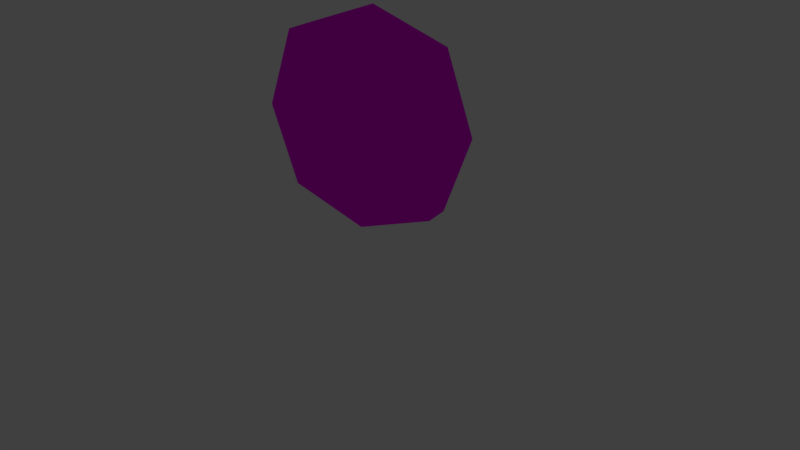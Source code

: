# Source: Coin.blend  (saved by Blender 2.79.0; exported with 4.5.12 LTS)
import bpy
from mathutils import Matrix  # noqa: F401  (used for matrix-valued properties, if any)

bpy.ops.wm.read_factory_settings(use_empty=True)
scene = bpy.context.scene
scene.name = 'Scene'

# ---- collections
col_collection_1 = bpy.data.collections.new('Collection 1'); scene.collection.children.link(col_collection_1)
col_collection_11 = bpy.data.collections.new('Collection 11'); scene.collection.children.link(col_collection_11)
col_collection_11.hide_render = True
col_collection_11.hide_viewport = True

# ---- images (referenced by path relative to the original .blend; pixels are not part of the script)
import os
ASSET_DIR = os.environ.get("B2B_ASSET_DIR", "")  # directory of the original .blend (textures are referenced by path, not embedded)
HERE = os.path.dirname(os.path.abspath(__file__))  # packed textures are extracted next to this script under _unpacked/

def load_image(name, relpath, width, height, colorspace="sRGB"):
    """Load a texture the original file referenced (path relative to the .blend, or extracted next to this script)."""
    p = next((c for c in (os.path.join(HERE, relpath), os.path.join(ASSET_DIR, relpath)) if relpath and os.path.exists(c)), "")
    if p:
        img = bpy.data.images.load(p, check_existing=True)
        img.name = name
    else:  # same state as the original file: an image datablock whose file is absent (Cycles renders it pink)
        img = bpy.data.images.new(name, width, height)
        img.source = "FILE"
        img.filepath = "//" + (relpath or name)
    img.colorspace_settings.name = colorspace
    return img
img_coin = load_image('Coin', '', 1024, 1024, 'sRGB')

# ---- materials (node trees are filled in below, after node groups)
mat_material = bpy.data.materials.new('Material')
mat_material.alpha_threshold = 0.0
mat_material.roughness = 0.5
mat_material.line_color = (0.0, 0.0, 0.0, 1.0)

# ---- material node trees
mat_material.use_nodes = True; mat_material.node_tree.nodes.clear()
_N = mat_material.node_tree.nodes; _L = mat_material.node_tree.links
n0 = _N.new('ShaderNodeOutputMaterial'); n0.name = 'Material Output'; n0.location = (300, 300)
n1 = _N.new('ShaderNodeBsdfDiffuse'); n1.name = 'Diffuse BSDF'; n1.location = (116, 308)
n2 = _N.new('ShaderNodeTexImage'); n2.name = 'Image Texture'; n2.location = (-62, 316)
n2.width = 140
n2.image = img_coin
n3 = _N.new('ShaderNodeTexCoord'); n3.name = 'Texture Coordinate'; n3.location = (-234, 287)
_L.new(n1.outputs[0], n0.inputs[0])
_L.new(n2.outputs[0], n1.inputs[0])
_L.new(n3.outputs[2], n2.inputs[0])
n0.is_active_output = True

# ---- world
world_world = bpy.data.worlds.new('World'); scene.world = world_world
world_world.color = (0.05088, 0.05088, 0.05088)
world_world.use_sun_shadow = False
world_world.sun_shadow_jitter_overblur = 0.0
world_world.cycles.sampling_method = 'MANUAL'

# ---- cameras
cam_camera = bpy.data.cameras.new('Camera')
cam_camera.clip_end = 100.0
cam_camera.lens = 35.0
cam_camera.sensor_width = 32.0
cam_camera.sensor_height = 18.0
cam_camera.ortho_scale = 7.314
cam_camera.dof.focus_distance = 0.0

# ---- lights
light_lamp = bpy.data.lights.new('Lamp', 'POINT')
light_lamp.transmission_factor = 0.0
light_lamp.cutoff_distance = 30.0
light_lamp.energy = 100.0
light_lamp.shadow_buffer_clip_start = 1.001
light_lamp.shadow_soft_size = 0.1
light_lamp.shadow_maximum_resolution = 0.006
light_lamp.use_absolute_resolution = True

# ---- meshes
me_cube = bpy.data.meshes.new('Cube')
me_cube.from_pydata([(0.1615, 0.7746, -0.7746), (0.1615, -0.7746, -0.7746), (-0.1615, -0.7746, -0.7746), (-0.1615, 0.7746, -0.7746), (0.1615, 0.7746, 0.7746), (0.1615, -0.7746, 0.7746), (-0.1615, -0.7746, 0.7746), (-0.1615, 0.7746, 0.7746), (0.1577, -4.055e-09, -1.052), (-0.1577, 3.148e-07, -1.052), (0.1577, -6.418e-07, 1.052), (-0.1577, 2.436e-07, 1.052), (0.1577, 1.052, -6.295e-08), (0.1577, -1.052, 8.232e-08), (-0.1577, -1.052, -1.453e-08), (-0.1577, 1.052, -4.358e-08), (0.1577, 7.879e-10, -1.358), (0.1615, -1.0, -1.0), (0.1577, 1.358, 0.0), (0.1615, 1.0, 1.0), (0.1577, -1.358, 0.0), (0.1615, -1.0, 1.0), (-0.1577, 3.245e-07, -1.358), (-0.1615, 1.0, -1.0), (-0.1577, -1.358, 0.0), (-0.1615, -1.0, 1.0), (-0.1577, 1.358, 0.0), (-0.1615, 1.0, 1.0), (0.1577, -6.466e-07, 1.358), (-0.1577, 2.436e-07, 1.358), (0.1615, 1.0, -1.0), (-0.1615, -1.0, -1.0), (-0.09156, 2.832e-07, 0.0), (-0.08942, 3.062e-07, -1.025), (0.09156, -3.222e-07, 0.0), (0.08942, -4.378e-09, -1.025), (-0.08942, 2.368e-07, 1.025), (0.08942, -6.256e-07, 1.025), (0.08942, 1.025, -6.132e-08), (-0.08942, -1.025, -1.415e-08), (-0.08942, 1.025, -4.245e-08), (0.08942, -1.025, 8.019e-08), (0.09156, -0.7546, -0.7546), (0.09156, 0.7546, 0.7546), (0.09156, -0.7546, 0.7546), (-0.09156, 0.7546, -0.7546), (-0.09156, -0.7546, 0.7546), (-0.09156, 0.7546, 0.7546), (0.09156, 0.7546, -0.7546), (-0.09156, -0.7546, -0.7546)], [], [(16, 17, 31, 22), (28, 29, 25, 21), (0, 12, 38, 48), (20, 21, 25, 24), (14, 6, 46, 39), (18, 30, 23, 26), (6, 11, 36, 46), (3, 9, 33, 45), (19, 27, 29, 28), (30, 16, 22, 23), (4, 10, 37, 43), (5, 13, 41, 44), (19, 18, 26, 27), (9, 2, 49, 33), (17, 20, 24, 31), (12, 4, 43, 38), (8, 1, 17, 16), (4, 12, 18, 19), (13, 5, 21, 20), (9, 3, 23, 22), (6, 14, 24, 25), (15, 7, 27, 26), (5, 10, 28, 21), (7, 11, 29, 27), (0, 8, 16, 30), (2, 9, 22, 31), (10, 4, 19, 28), (11, 6, 25, 29), (12, 0, 30, 18), (1, 13, 20, 17), (14, 2, 31, 24), (3, 15, 26, 23), (34, 37, 44, 41), (32, 36, 47, 40), (39, 46, 36, 32), (38, 43, 37, 34), (48, 38, 34, 35), (49, 39, 32, 33), (33, 32, 40, 45), (35, 34, 41, 42), (7, 15, 40, 47), (13, 1, 42, 41), (10, 5, 44, 37), (2, 14, 39, 49), (11, 7, 47, 36), (1, 8, 35, 42), (15, 3, 45, 40), (8, 0, 48, 35)])
_uv = me_cube.uv_layers.new(name='UVMap')
_uv.uv.foreach_set('vector', [0.05245, 0.8922, 0.1722, 0.775, 0.2138, 0.8153, 0.09143, 0.935, 0.4736, 0.4802, 0.5147, 0.521, 0.4153, 0.6182, 0.3737, 0.5779, 0.7413, 0.1522, 0.6403, 0.251, 0.6315, 0.2417, 0.732, 0.1434, 0.2741, 0.6753, 0.3737, 0.5779, 0.4153, 0.6182, 0.3153, 0.7161, 0.348, 0.7501, 0.4477, 0.6525, 0.4566, 0.6618, 0.3568, 0.7594, 0.673, 0.2851, 0.7745, 0.1858, 0.8161, 0.2262, 0.7141, 0.3259, 0.4477, 0.6525, 0.5473, 0.5551, 0.5561, 0.5644, 0.4566, 0.6618, 0.8474, 0.2615, 0.9521, 0.1591, 0.9591, 0.1702, 0.8558, 0.2713, 0.573, 0.3829, 0.6146, 0.4233, 0.5147, 0.521, 0.4736, 0.4802, 0.7745, 0.1858, 0.8968, 0.06609, 0.9358, 0.109, 0.8161, 0.2262, 0.5405, 0.3486, 0.441, 0.446, 0.4321, 0.4367, 0.5317, 0.3393, 0.3413, 0.5435, 0.2417, 0.641, 0.2329, 0.6316, 0.3325, 0.5342, 0.573, 0.3829, 0.673, 0.2851, 0.7141, 0.3259, 0.6146, 0.4233, 0.1403, 0.9533, 0.247, 0.8489, 0.2563, 0.8577, 0.151, 0.9608, 0.1722, 0.775, 0.2741, 0.6753, 0.3153, 0.7161, 0.2138, 0.8153, 0.6403, 0.251, 0.5405, 0.3486, 0.5317, 0.3393, 0.6315, 0.2417, 0.03617, 0.842, 0.1408, 0.7396, 0.1722, 0.775, 0.05245, 0.8922, 0.5405, 0.3486, 0.6403, 0.251, 0.673, 0.2851, 0.573, 0.3829, 0.2417, 0.641, 0.3413, 0.5435, 0.3737, 0.5779, 0.2741, 0.6753, 0.9521, 0.1591, 0.8474, 0.2615, 0.8161, 0.2262, 0.9358, 0.109, 0.4477, 0.6525, 0.348, 0.7501, 0.3153, 0.7161, 0.4153, 0.6182, 0.7466, 0.3602, 0.647, 0.4576, 0.6146, 0.4233, 0.7141, 0.3259, 0.3413, 0.5435, 0.441, 0.446, 0.4736, 0.4802, 0.3737, 0.5779, 0.647, 0.4576, 0.5473, 0.5551, 0.5147, 0.521, 0.6146, 0.4233, 0.7413, 0.1522, 0.848, 0.04785, 0.8968, 0.06609, 0.7745, 0.1858, 0.247, 0.8489, 0.1403, 0.9533, 0.09143, 0.935, 0.2138, 0.8153, 0.441, 0.446, 0.5405, 0.3486, 0.573, 0.3829, 0.4736, 0.4802, 0.5473, 0.5551, 0.4477, 0.6525, 0.4153, 0.6182, 0.5147, 0.521, 0.6403, 0.251, 0.7413, 0.1522, 0.7745, 0.1858, 0.673, 0.2851, 0.1408, 0.7396, 0.2417, 0.641, 0.2741, 0.6753, 0.1722, 0.775, 0.348, 0.7501, 0.247, 0.8489, 0.2138, 0.8153, 0.3153, 0.7161, 0.8474, 0.2615, 0.7466, 0.3602, 0.7141, 0.3259, 0.8161, 0.2262, 0.7433, 0.7534, 0.7388, 0.9637, 0.5851, 0.905, 0.533, 0.7489, 0.7441, 0.7534, 0.7441, 0.543, 0.899, 0.5984, 0.9544, 0.7533, 0.5337, 0.7534, 0.5892, 0.5984, 0.7441, 0.543, 0.7441, 0.7534, 0.9536, 0.7578, 0.8949, 0.9115, 0.7388, 0.9637, 0.7433, 0.7534, 0.9014, 0.6017, 0.9536, 0.7578, 0.7433, 0.7534, 0.7477, 0.543, 0.5892, 0.9083, 0.5337, 0.7534, 0.7441, 0.7534, 0.7441, 0.9637, 0.7441, 0.9637, 0.7441, 0.7534, 0.9544, 0.7533, 0.899, 0.9083, 0.7477, 0.543, 0.7433, 0.7534, 0.533, 0.7489, 0.5916, 0.5952, 0.647, 0.4576, 0.7466, 0.3602, 0.7554, 0.3695, 0.6558, 0.4669, 0.2417, 0.641, 0.1408, 0.7396, 0.1325, 0.7298, 0.2329, 0.6316, 0.441, 0.446, 0.3413, 0.5435, 0.3325, 0.5342, 0.4321, 0.4367, 0.247, 0.8489, 0.348, 0.7501, 0.3568, 0.7594, 0.2563, 0.8577, 0.5473, 0.5551, 0.647, 0.4576, 0.6558, 0.4669, 0.5561, 0.5644, 0.1408, 0.7396, 0.03617, 0.842, 0.0292, 0.8309, 0.1325, 0.7298, 0.7466, 0.3602, 0.8474, 0.2615, 0.8558, 0.2713, 0.7554, 0.3695, 0.848, 0.04785, 0.7413, 0.1522, 0.732, 0.1434, 0.8373, 0.04035])
me_cube.materials.append(mat_material)
me_cube.use_remesh_preserve_volume = False
me_cube.use_remesh_preserve_attributes = False
me_cube.use_mirror_vertex_groups = False
me_cube.update()

# ---- objects
ob_cube = bpy.data.objects.new('Cube', me_cube)
ob_lamp = bpy.data.objects.new('Lamp', light_lamp)
ob_camera = bpy.data.objects.new('Camera', cam_camera)

# ---- transforms, parenting, visibility, modifiers, constraints
ob_cube.location = (0.0, 0.0, 1.808)
ob_cube.rotation_euler = (0.0, -0.0, 1.795)
ob_cube.lock_rotations_4d = False
ob_cube.empty_display_type = 'ARROWS'
ob_cube.lineart.crease_threshold = 0.0
ob_lamp.location = (4.076, 1.005, 5.904)
ob_lamp.rotation_euler = (0.6503, 0.05522, 1.866)
ob_lamp.lock_rotations_4d = False
ob_lamp.empty_display_type = 'ARROWS'
ob_lamp.color = (0.0, 0.0, 0.0, 0.0)
ob_lamp.lineart.crease_threshold = 0.0
ob_camera.location = (7.481, -6.508, 5.344)
ob_camera.rotation_euler = (1.109, 0.0, 0.8149)
ob_camera.lock_rotations_4d = False
ob_camera.empty_display_type = 'ARROWS'
ob_camera.color = (0.0, 0.0, 0.0, 0.0)
ob_camera.display_type = 'WIRE'
ob_camera.lineart.crease_threshold = 0.0

# ---- collection membership
col_collection_1.objects.link(ob_cube)
col_collection_11.objects.link(ob_lamp)
col_collection_11.objects.link(ob_camera)

# ---- scene / render settings (as saved in the file)
scene.camera = ob_camera
scene.frame_start = 1; scene.frame_end = 30; scene.frame_set(9)
scene.render.engine = 'CYCLES'
scene.render.image_settings.compression = 75
scene.render.fps = 16
scene.render.fps_base = 1.001
scene.render.dither_intensity = 0.0
scene.cycles.use_denoising = False
scene.cycles.samples = 250
scene.cycles.sampling_pattern = 'TABULATED_SOBOL'
scene.cycles.use_adaptive_sampling = False
scene.cycles.use_light_tree = False
scene.cycles.blur_glossy = 0.0
scene.cycles.sample_clamp_indirect = 0.0
scene.view_settings.view_transform = 'Standard'
bpy.context.view_layer.update()

